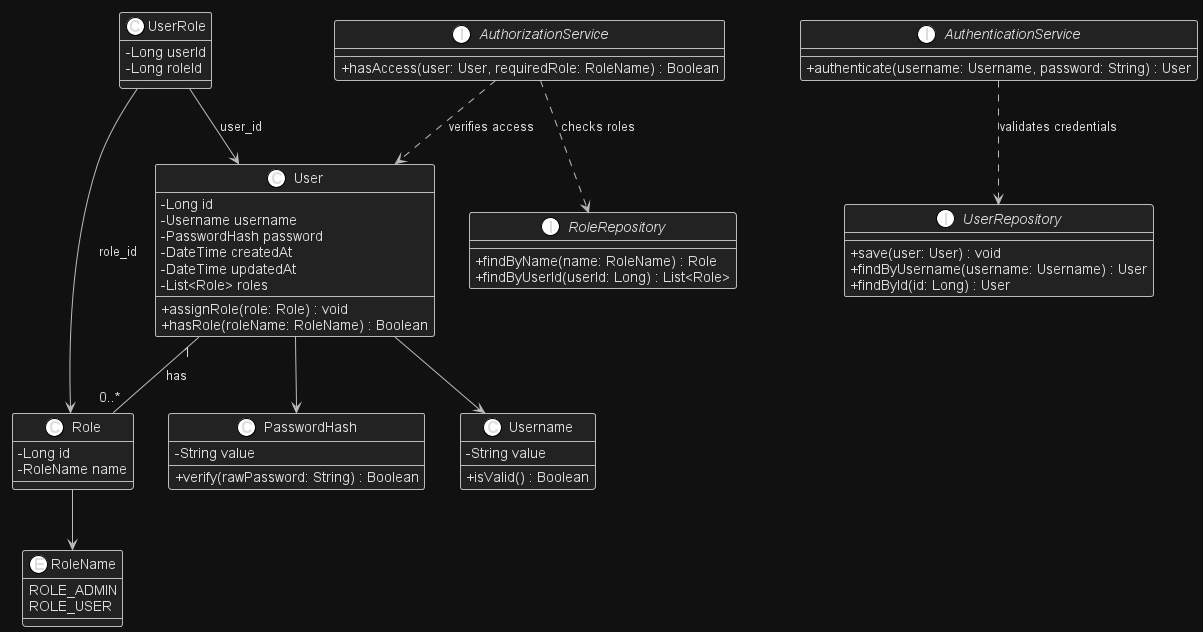

The diagram above was rendered by PlantUML. Its source (embedded in the PNG):
@startuml class-domain-iam
!theme plain

skinparam backgroundColor #111111
skinparam classAttributeIconSize 0
skinparam shadowing false
skinparam defaultFontColor #DDDDDD
skinparam defaultFontName Arial
skinparam ArrowColor #BBBBBB

skinparam class {
  BackgroundColor #222222
  BorderColor #BBBBBB
  FontColor #DDDDDD
}

skinparam interface {
  BackgroundColor #222222
  BorderColor #BBBBBB
  FontColor #DDDDDD
}

skinparam enum {
  BackgroundColor #222222
  BorderColor #BBBBBB
  FontColor #DDDDDD
}

class User {
  -Long id
  -Username username
  -PasswordHash password
  -DateTime createdAt
  -DateTime updatedAt
  -List<Role> roles
  +assignRole(role: Role) : void
  +hasRole(roleName: RoleName) : Boolean
}

class Role {
  -Long id
  -RoleName name
}

class UserRole {
  -Long userId
  -Long roleId
}

class Username {
  -String value
  +isValid() : Boolean
}

class PasswordHash {
  -String value
  +verify(rawPassword: String) : Boolean
}

enum RoleName {
  ROLE_ADMIN
  ROLE_USER
}

interface UserRepository {
  +save(user: User) : void
  +findByUsername(username: Username) : User
  +findById(id: Long) : User
}

interface RoleRepository {
  +findByName(name: RoleName) : Role
  +findByUserId(userId: Long) : List<Role>
}

interface AuthenticationService {
  +authenticate(username: Username, password: String) : User
}

interface AuthorizationService {
  +hasAccess(user: User, requiredRole: RoleName) : Boolean
}

User "1" -- "0..*" Role : has
UserRole --> User : user_id
UserRole --> Role : role_id

User --> Username
User --> PasswordHash
Role --> RoleName

AuthenticationService ..> UserRepository : validates credentials
AuthorizationService ..> RoleRepository : checks roles
AuthorizationService ..> User : verifies access

@enduml